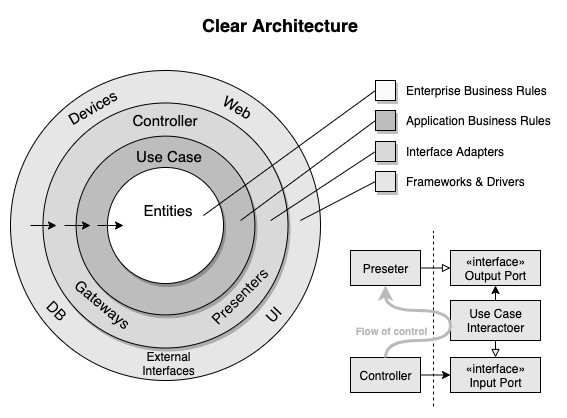

The diagram above was exported from draw.io. Its source (the exported page's mxGraphModel, read from the mxfile embedded in the PNG):
<mxGraphModel dx="791" dy="1516" grid="1" gridSize="10" guides="1" tooltips="1" connect="1" arrows="1" fold="1" page="1" pageScale="1" pageWidth="850" pageHeight="1100" math="0" shadow="0">
  <root>
    <mxCell id="0" />
    <mxCell id="1" parent="0" />
    <mxCell id="2" value="" style="group" vertex="1" connectable="0" parent="1">
      <mxGeometry x="70" y="40" width="544" height="396" as="geometry" />
    </mxCell>
    <mxCell id="3" value="Clear Architecture" style="text;html=1;strokeColor=none;fillColor=none;align=center;verticalAlign=middle;whiteSpace=wrap;rounded=0;fontSize=18;fontStyle=1" vertex="1" parent="2">
      <mxGeometry x="170" width="200" height="30" as="geometry" />
    </mxCell>
    <mxCell id="4" value="" style="group" vertex="1" connectable="0" parent="2">
      <mxGeometry y="60" width="310" height="310" as="geometry" />
    </mxCell>
    <mxCell id="5" value="" style="group" vertex="1" connectable="0" parent="4">
      <mxGeometry width="310" height="310" as="geometry" />
    </mxCell>
    <mxCell id="6" value="" style="ellipse;whiteSpace=wrap;html=1;aspect=fixed;fontSize=18;fillColor=#E6E6E6;" vertex="1" parent="5">
      <mxGeometry width="310" height="310" as="geometry" />
    </mxCell>
    <mxCell id="7" value="" style="ellipse;whiteSpace=wrap;html=1;aspect=fixed;fontSize=18;fillColor=#D9D9D9;shadow=1;" vertex="1" parent="5">
      <mxGeometry x="32.5" y="32.5" width="245" height="245" as="geometry" />
    </mxCell>
    <mxCell id="8" value="" style="ellipse;whiteSpace=wrap;html=1;aspect=fixed;fontSize=18;fillColor=#BDBDBD;shadow=1;" vertex="1" parent="5">
      <mxGeometry x="65.63" y="65.63" width="178.75" height="178.75" as="geometry" />
    </mxCell>
    <mxCell id="9" value="" style="ellipse;whiteSpace=wrap;html=1;aspect=fixed;fontSize=18;shadow=1;" vertex="1" parent="5">
      <mxGeometry x="96.94999999999999" y="96.95999999999998" width="116.09" height="116.09" as="geometry" />
    </mxCell>
    <mxCell id="10" value="Controller" style="text;html=1;strokeColor=none;fillColor=none;align=center;verticalAlign=middle;whiteSpace=wrap;rounded=0;shadow=1;fontSize=15;" vertex="1" parent="5">
      <mxGeometry x="115.00999999999999" y="40" width="80" height="20" as="geometry" />
    </mxCell>
    <mxCell id="11" value="Web" style="text;html=1;strokeColor=none;fillColor=none;align=center;verticalAlign=middle;whiteSpace=wrap;rounded=0;shadow=1;fontSize=15;rotation=30;" vertex="1" parent="5">
      <mxGeometry x="195.01" y="27" width="64.99" height="20" as="geometry" />
    </mxCell>
    <mxCell id="12" value="Devices" style="text;html=1;strokeColor=none;fillColor=none;align=center;verticalAlign=middle;whiteSpace=wrap;rounded=0;shadow=1;fontSize=15;rotation=-30;" vertex="1" parent="5">
      <mxGeometry x="50.019999999999996" y="27" width="64.99" height="20" as="geometry" />
    </mxCell>
    <mxCell id="13" value="Presenters" style="text;html=1;strokeColor=none;fillColor=none;align=center;verticalAlign=middle;whiteSpace=wrap;rounded=0;shadow=1;fontSize=15;rotation=-45;" vertex="1" parent="5">
      <mxGeometry x="186.51" y="216.05" width="84.99" height="20" as="geometry" />
    </mxCell>
    <mxCell id="14" value="Gateways" style="text;html=1;strokeColor=none;fillColor=none;align=center;verticalAlign=middle;whiteSpace=wrap;rounded=0;shadow=1;fontSize=15;rotation=40;" vertex="1" parent="5">
      <mxGeometry x="50.01999999999998" y="224.38" width="84.99" height="20" as="geometry" />
    </mxCell>
    <mxCell id="15" value="DB" style="text;html=1;strokeColor=none;fillColor=none;align=center;verticalAlign=middle;whiteSpace=wrap;rounded=0;shadow=1;fontSize=15;rotation=45;" vertex="1" parent="5">
      <mxGeometry x="26.5" y="230.04999999999998" width="40" height="20" as="geometry" />
    </mxCell>
    <mxCell id="16" value="External Interfaces" style="text;html=1;strokeColor=none;fillColor=none;align=center;verticalAlign=middle;whiteSpace=wrap;rounded=0;shadow=1;fontSize=12;rotation=0;" vertex="1" parent="5">
      <mxGeometry x="119.53" y="278.5" width="76.96" height="28.26" as="geometry" />
    </mxCell>
    <mxCell id="17" value="UI" style="text;html=1;strokeColor=none;fillColor=none;align=center;verticalAlign=middle;whiteSpace=wrap;rounded=0;shadow=1;fontSize=15;rotation=-46;" vertex="1" parent="5">
      <mxGeometry x="243.38" y="234.04999999999995" width="40" height="20" as="geometry" />
    </mxCell>
    <mxCell id="18" value="Use Case" style="text;html=1;strokeColor=none;fillColor=none;align=center;verticalAlign=middle;whiteSpace=wrap;rounded=0;shadow=1;fontSize=15;" vertex="1" parent="5">
      <mxGeometry x="118.53" y="75.95999999999998" width="80" height="20" as="geometry" />
    </mxCell>
    <mxCell id="19" value="Entities" style="text;html=1;strokeColor=none;fillColor=none;align=center;verticalAlign=middle;whiteSpace=wrap;rounded=0;shadow=1;fontSize=15;" vertex="1" parent="5">
      <mxGeometry x="123.00999999999999" y="130" width="70" height="20" as="geometry" />
    </mxCell>
    <mxCell id="20" value="" style="endArrow=classic;html=1;fontSize=18;" edge="1" parent="4">
      <mxGeometry width="50" height="50" relative="1" as="geometry">
        <mxPoint x="54" y="155" as="sourcePoint" />
        <mxPoint x="80" y="155" as="targetPoint" />
      </mxGeometry>
    </mxCell>
    <mxCell id="21" value="" style="endArrow=classic;html=1;fontSize=18;" edge="1" parent="4">
      <mxGeometry width="50" height="50" relative="1" as="geometry">
        <mxPoint x="87" y="155" as="sourcePoint" />
        <mxPoint x="113" y="155" as="targetPoint" />
      </mxGeometry>
    </mxCell>
    <mxCell id="22" value="" style="endArrow=classic;html=1;fontSize=18;" edge="1" parent="4">
      <mxGeometry width="50" height="50" relative="1" as="geometry">
        <mxPoint x="20" y="155" as="sourcePoint" />
        <mxPoint x="46" y="155" as="targetPoint" />
      </mxGeometry>
    </mxCell>
    <mxCell id="23" value="" style="whiteSpace=wrap;html=1;aspect=fixed;shadow=1;fontSize=12;fillColor=#FAFAFA;" vertex="1" parent="2">
      <mxGeometry x="365" y="70" width="20" height="20" as="geometry" />
    </mxCell>
    <mxCell id="24" value="" style="whiteSpace=wrap;html=1;aspect=fixed;shadow=1;fontSize=12;fillColor=#E6E6E6;" vertex="1" parent="2">
      <mxGeometry x="365" y="161" width="20" height="20" as="geometry" />
    </mxCell>
    <mxCell id="25" value="" style="whiteSpace=wrap;html=1;aspect=fixed;shadow=1;fontSize=12;fillColor=#D9D9D9;" vertex="1" parent="2">
      <mxGeometry x="365" y="131" width="20" height="20" as="geometry" />
    </mxCell>
    <mxCell id="26" value="" style="whiteSpace=wrap;html=1;aspect=fixed;shadow=1;fontSize=12;fillColor=#BDBDBD;" vertex="1" parent="2">
      <mxGeometry x="365" y="100" width="20" height="20" as="geometry" />
    </mxCell>
    <mxCell id="27" value="" style="endArrow=none;html=1;fontSize=12;fontColor=#E6E6E6;entryX=0;entryY=0.5;entryDx=0;entryDy=0;exitX=1;exitY=0.75;exitDx=0;exitDy=0;" edge="1" parent="2" source="19" target="23">
      <mxGeometry width="50" height="50" relative="1" as="geometry">
        <mxPoint x="210" y="640" as="sourcePoint" />
        <mxPoint x="260" y="590" as="targetPoint" />
      </mxGeometry>
    </mxCell>
    <mxCell id="28" value="" style="endArrow=none;html=1;fontSize=12;fontColor=#E6E6E6;entryX=0;entryY=0.5;entryDx=0;entryDy=0;exitX=0.929;exitY=0.48;exitDx=0;exitDy=0;exitPerimeter=0;" edge="1" parent="2" source="7" target="25">
      <mxGeometry width="50" height="50" relative="1" as="geometry">
        <mxPoint x="178.01" y="200" as="sourcePoint" />
        <mxPoint x="365" y="100" as="targetPoint" />
      </mxGeometry>
    </mxCell>
    <mxCell id="29" value="" style="endArrow=none;html=1;fontSize=12;fontColor=#E6E6E6;entryX=0;entryY=0.5;entryDx=0;entryDy=0;exitX=0.935;exitY=0.484;exitDx=0;exitDy=0;exitPerimeter=0;" edge="1" parent="2" source="6" target="24">
      <mxGeometry width="50" height="50" relative="1" as="geometry">
        <mxPoint x="188.01" y="210" as="sourcePoint" />
        <mxPoint x="375" y="110" as="targetPoint" />
      </mxGeometry>
    </mxCell>
    <mxCell id="30" value="" style="endArrow=none;html=1;fontSize=12;fontColor=#E6E6E6;entryX=0;entryY=0.5;entryDx=0;entryDy=0;exitX=0.92;exitY=0.472;exitDx=0;exitDy=0;exitPerimeter=0;" edge="1" parent="2" source="8" target="26">
      <mxGeometry width="50" height="50" relative="1" as="geometry">
        <mxPoint x="168.01" y="190" as="sourcePoint" />
        <mxPoint x="355" y="90" as="targetPoint" />
      </mxGeometry>
    </mxCell>
    <mxCell id="31" value="Enterprise Business Rules" style="text;html=1;strokeColor=none;fillColor=none;align=left;verticalAlign=middle;whiteSpace=wrap;rounded=0;shadow=1;fontSize=12;" vertex="1" parent="2">
      <mxGeometry x="394" y="70" width="150" height="20" as="geometry" />
    </mxCell>
    <mxCell id="32" value="Application Business Rules" style="text;html=1;strokeColor=none;fillColor=none;align=left;verticalAlign=middle;whiteSpace=wrap;rounded=0;shadow=1;fontSize=12;" vertex="1" parent="2">
      <mxGeometry x="394" y="100" width="150" height="20" as="geometry" />
    </mxCell>
    <mxCell id="33" value="Interface Adapters" style="text;html=1;strokeColor=none;fillColor=none;align=left;verticalAlign=middle;whiteSpace=wrap;rounded=0;shadow=1;fontSize=12;" vertex="1" parent="2">
      <mxGeometry x="394" y="131" width="150" height="20" as="geometry" />
    </mxCell>
    <mxCell id="34" value="Frameworks &amp;amp; Drivers" style="text;html=1;strokeColor=none;fillColor=none;align=left;verticalAlign=middle;whiteSpace=wrap;rounded=0;shadow=1;fontSize=12;" vertex="1" parent="2">
      <mxGeometry x="394" y="161" width="150" height="20" as="geometry" />
    </mxCell>
    <mxCell id="35" value="Preseter" style="html=1;shadow=0;fillColor=#E6E6E6;fontSize=12;fontColor=#000000;align=center;" vertex="1" parent="2">
      <mxGeometry x="340" y="240" width="70" height="35" as="geometry" />
    </mxCell>
    <mxCell id="36" value="Controller" style="html=1;shadow=0;fillColor=#E6E6E6;fontSize=12;fontColor=#000000;align=center;" vertex="1" parent="2">
      <mxGeometry x="340" y="347" width="70" height="35" as="geometry" />
    </mxCell>
    <mxCell id="37" value="Use Case&lt;br&gt;Interactoer" style="html=1;shadow=0;fillColor=#E6E6E6;fontSize=12;fontColor=#000000;align=center;" vertex="1" parent="2">
      <mxGeometry x="440" y="290" width="90" height="40" as="geometry" />
    </mxCell>
    <mxCell id="38" value="«interface»&lt;br&gt;Output Port" style="html=1;shadow=0;fillColor=#E6E6E6;fontSize=12;fontColor=#000000;align=center;" vertex="1" parent="2">
      <mxGeometry x="440" y="240" width="90" height="35" as="geometry" />
    </mxCell>
    <mxCell id="39" style="edgeStyle=orthogonalEdgeStyle;rounded=0;orthogonalLoop=1;jettySize=auto;html=1;exitX=1;exitY=0.5;exitDx=0;exitDy=0;entryX=0;entryY=0.5;entryDx=0;entryDy=0;endArrow=block;endFill=0;fontSize=12;fontColor=#000000;" edge="1" parent="2" source="35" target="38">
      <mxGeometry relative="1" as="geometry" />
    </mxCell>
    <mxCell id="40" style="edgeStyle=orthogonalEdgeStyle;rounded=0;orthogonalLoop=1;jettySize=auto;html=1;exitX=0.5;exitY=0;exitDx=0;exitDy=0;entryX=0.5;entryY=1;entryDx=0;entryDy=0;fontSize=12;fontColor=#000000;" edge="1" parent="2" source="37" target="38">
      <mxGeometry relative="1" as="geometry" />
    </mxCell>
    <mxCell id="41" value="«interface»&lt;br&gt;Input Port" style="html=1;shadow=0;fillColor=#E6E6E6;fontSize=12;fontColor=#000000;align=center;" vertex="1" parent="2">
      <mxGeometry x="440" y="347" width="90" height="35" as="geometry" />
    </mxCell>
    <mxCell id="42" style="edgeStyle=orthogonalEdgeStyle;rounded=0;orthogonalLoop=1;jettySize=auto;html=1;exitX=1;exitY=0.5;exitDx=0;exitDy=0;entryX=0;entryY=0.5;entryDx=0;entryDy=0;endArrow=classic;endFill=1;fontSize=12;fontColor=#000000;" edge="1" parent="2" source="36" target="41">
      <mxGeometry relative="1" as="geometry" />
    </mxCell>
    <mxCell id="43" value="" style="endArrow=none;dashed=1;html=1;fontSize=12;fontColor=#000000;" edge="1" parent="2">
      <mxGeometry width="50" height="50" relative="1" as="geometry">
        <mxPoint x="423" y="396" as="sourcePoint" />
        <mxPoint x="423" y="221" as="targetPoint" />
      </mxGeometry>
    </mxCell>
    <mxCell id="44" style="edgeStyle=orthogonalEdgeStyle;rounded=0;orthogonalLoop=1;jettySize=auto;html=1;exitX=0.5;exitY=1;exitDx=0;exitDy=0;entryX=0.5;entryY=0;entryDx=0;entryDy=0;fontSize=12;fontColor=#000000;endArrow=block;endFill=0;" edge="1" parent="2" source="37" target="41">
      <mxGeometry relative="1" as="geometry" />
    </mxCell>
    <mxCell id="45" value="" style="endArrow=classic;html=1;fontSize=12;fontColor=#000000;edgeStyle=orthogonalEdgeStyle;curved=1;entryX=0.5;entryY=1;entryDx=0;entryDy=0;exitX=0.5;exitY=0;exitDx=0;exitDy=0;strokeWidth=3;strokeColor=#BABABA;" edge="1" parent="2" source="36" target="35">
      <mxGeometry width="50" height="50" relative="1" as="geometry">
        <mxPoint x="271.5" y="346.05" as="sourcePoint" />
        <mxPoint x="321.5" y="296.05" as="targetPoint" />
        <Array as="points">
          <mxPoint x="375" y="330" />
          <mxPoint x="440" y="330" />
          <mxPoint x="440" y="300" />
          <mxPoint x="375" y="300" />
        </Array>
      </mxGeometry>
    </mxCell>
    <mxCell id="46" value="Flow of control" style="text;html=1;strokeColor=none;fillColor=none;align=center;verticalAlign=middle;whiteSpace=wrap;rounded=0;shadow=0;fontSize=10;fontColor=#BABABA;fontStyle=1" vertex="1" parent="2">
      <mxGeometry x="344" y="310" width="75" height="20" as="geometry" />
    </mxCell>
  </root>
</mxGraphModel>